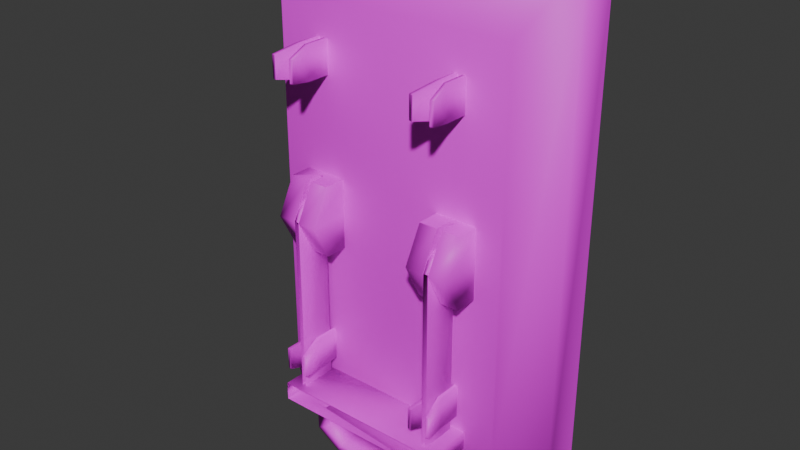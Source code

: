 # Source: Lever.blend  (saved by Blender 4.4.32; exported with 4.5.12 LTS)
import bpy
from mathutils import Matrix  # noqa: F401  (used for matrix-valued properties, if any)

bpy.ops.wm.read_factory_settings(use_empty=True)
scene = bpy.context.scene
scene.name = 'Scene'

# ---- collections
col_collection = bpy.data.collections.new('Collection'); scene.collection.children.link(col_collection)

# ---- images (referenced by path relative to the original .blend; pixels are not part of the script)
import os
ASSET_DIR = os.environ.get("B2B_ASSET_DIR", "")  # directory of the original .blend (textures are referenced by path, not embedded)
HERE = os.path.dirname(os.path.abspath(__file__))  # packed textures are extracted next to this script under _unpacked/

def load_image(name, relpath, width, height, colorspace="sRGB"):
    """Load a texture the original file referenced (path relative to the .blend, or extracted next to this script)."""
    p = next((c for c in (os.path.join(HERE, relpath), os.path.join(ASSET_DIR, relpath)) if relpath and os.path.exists(c)), "")
    if p:
        img = bpy.data.images.load(p, check_existing=True)
        img.name = name
    else:  # same state as the original file: an image datablock whose file is absent (Cycles renders it pink)
        img = bpy.data.images.new(name, width, height)
        img.source = "FILE"
        img.filepath = "//" + (relpath or name)
    img.colorspace_settings.name = colorspace
    return img
img_diffusecolor_texture = load_image('DiffuseColor_Texture', 'mechanical_lever.png', 1024, 1024, 'sRGB')
img_diffusecolor_texture_001 = load_image('DiffuseColor_Texture.001', 'mechanical_lever.png', 1024, 1024, 'Non-Color')

# ---- materials (node trees are filled in below, after node groups)
mat_mechanical_lever = bpy.data.materials.new('mechanical_lever')
mat_mechanical_lever.use_transparency_overlap = False
mat_mechanical_lever.show_transparent_back = False
mat_mechanical_lever.diffuse_color = (1.0, 1.0, 1.0, 1.0)
mat_mechanical_lever.roughness = 0.5528

# ---- material node trees
mat_mechanical_lever.use_nodes = True; mat_mechanical_lever.node_tree.nodes.clear()
_N = mat_mechanical_lever.node_tree.nodes; _L = mat_mechanical_lever.node_tree.links
n0 = _N.new('ShaderNodeBsdfPrincipled'); n0.name = 'Principled BSDF'; n0.location = (10, 300)
n0.inputs[2].default_value = 0.5528
n0.inputs[27].default_value = (0.0, 0.0, 0.0, 1.0)
n0.inputs[28].default_value = 1.0
n1 = _N.new('ShaderNodeOutputMaterial'); n1.name = 'Material Output'; n1.location = (300, 300)
n2 = _N.new('ShaderNodeNormalMap'); n2.name = 'Normal Map'; n2.location = (-300, -300)
n2.label = 'Normal/Map'
n3 = _N.new('ShaderNodeTexImage'); n3.name = 'Image Texture'; n3.location = (-300, 600)
n3.image = img_diffusecolor_texture
n4 = _N.new('ShaderNodeTexImage'); n4.name = 'Image Texture.001'; n4.location = (-300, 0)
n4.image = img_diffusecolor_texture_001
_L.new(n0.outputs[0], n1.inputs[0])
_L.new(n2.outputs[0], n0.inputs[5])
_L.new(n3.outputs[0], n0.inputs[0])
_L.new(n4.outputs[1], n0.inputs[4])
n1.is_active_output = True

# ---- world
world_world = bpy.data.worlds.new('World'); scene.world = world_world
world_world.use_nodes = True; world_world.node_tree.nodes.clear()
_N = world_world.node_tree.nodes; _L = world_world.node_tree.links
n0 = _N.new('ShaderNodeOutputWorld'); n0.name = 'World Output'; n0.location = (300, 300)
n1 = _N.new('ShaderNodeBackground'); n1.name = 'Background'; n1.location = (10, 300)
n1.inputs[0].default_value = (0.05088, 0.05088, 0.05088, 1.0)
_L.new(n1.outputs[0], n0.inputs[0])
n0.is_active_output = True
world_world.color = (0.05088, 0.05088, 0.05088)
world_world.sun_shadow_jitter_overblur = 0.0

# ---- meshes
me_mesh01 = bpy.data.meshes.new('Mesh01')
me_mesh01.from_pydata([(-0.07402, -0.01807, -0.1778), (-0.07402, 0.01678, 0.0003825), (-0.07402, -0.01807, 0.0003825), (-0.07402, 0.01678, -0.1778), (-0.07402, 0.01142, 0.01036), (-0.07402, -0.01292, 0.01036), (-0.07402, -0.00461, 0.0156), (-0.0697, 0.01678, 0.0003825), (-0.0697, 0.01142, 0.01036), (-0.07402, 0.003113, 0.0156), (-0.0697, 0.01678, -0.1778), (0.07402, -0.01807, 0.0003825), (0.07402, 0.01678, 0.0003825), (0.07402, -0.01807, -0.1778), (0.07402, 0.01678, -0.1778), (0.07402, 0.01142, 0.01036), (0.07402, -0.01292, 0.01036), (0.0697, 0.01678, 0.0003825), (0.0697, 0.01678, -0.1778), (0.0697, 0.01142, 0.01036), (0.07402, -0.00461, 0.0156), (0.07402, 0.003113, 0.0156), (0.08675, -0.02574, -0.1716), (-0.08675, -0.02574, -0.1716), (0.08675, 0.02445, -0.1716), (-0.08675, 0.02445, -0.1716), (0.08675, 0.02445, -0.1894), (-0.08675, 0.02445, -0.1894), (0.05965, 0.01221, -0.1894), (0.08675, -0.02574, -0.1894), (0.05965, -0.01371, -0.1894), (-0.08675, -0.02574, -0.1894), (-0.05966, -0.01371, -0.1894), (-0.04878, -0.01371, -0.1894), (0.04879, -0.01371, -0.1894), (0.04879, 0.01221, -0.1894), (-0.04878, 0.01221, -0.1894), (-0.05966, 0.01221, -0.1894), (0.04926, -0.01371, -0.2122), (0.05918, -0.01371, -0.2166), (0.03045, -0.01371, -0.2235), (0.03468, -0.01371, -0.2321), (-0.03043, -0.01371, -0.2235), (-0.03469, -0.01371, -0.2321), (0.03468, 0.01221, -0.2321), (0.05918, 0.01221, -0.2166), (-0.03469, 0.01221, -0.2321), (-0.05912, -0.01371, -0.2167), (-0.05912, 0.01221, -0.2167), (0.03045, 0.01221, -0.2235), (-0.04932, -0.01371, -0.212), (0.04926, 0.01221, -0.2122), (-0.03043, 0.01221, -0.2235), (-0.04932, 0.01221, -0.212), (-0.0697, -0.01807, 0.0003825), (-0.0697, -0.01292, 0.01036), (-0.0697, -0.00461, 0.0156), (-0.0697, 0.003113, 0.0156), (-0.0697, -0.01828, -0.1778), (0.0697, -0.01807, 0.0003825), (0.0697, -0.01828, -0.1778), (0.0697, -0.01292, 0.01036), (0.0697, 0.003113, 0.0156), (0.0697, -0.00461, 0.0156)], [], [(31, 23, 25, 27), (4, 5, 6), (15, 12, 17, 19), (54, 55, 5, 2), (9, 4, 6), (37, 48, 47, 32), (55, 54, 7, 8), (36, 33, 50, 53), (16, 61, 59, 11), (15, 20, 16), (15, 21, 20), (34, 35, 51, 38), (7, 10, 3, 1), (27, 37, 32, 31), (46, 52, 49, 44), (34, 30, 29, 31, 32, 33), (17, 18, 60, 59), (14, 12, 11, 13), (36, 37, 27, 26, 28, 35), (26, 27, 25, 24), (35, 28, 45, 51), (29, 30, 28, 26), (16, 11, 12, 15), (55, 56, 6, 5), (57, 8, 4, 9), (53, 50, 42, 52), (42, 43, 41, 40), (1, 3, 0, 2), (36, 35, 34, 33), (48, 53, 52, 46), (47, 43, 42, 50), (41, 39, 38, 40), (36, 53, 48, 37), (45, 44, 49, 51), (33, 32, 47, 50), (48, 46, 43, 47), (24, 25, 23, 22), (14, 18, 17, 12), (1, 4, 8, 7), (20, 63, 61, 16), (52, 42, 40, 49), (49, 40, 38, 51), (21, 62, 63, 20), (28, 30, 39, 45), (38, 39, 30, 34), (59, 61, 19, 17), (57, 55, 8), (56, 55, 57), (7, 54, 58, 10), (2, 5, 4, 1), (61, 62, 19), (61, 63, 62), (39, 41, 44, 45), (26, 24, 22, 29), (43, 46, 44, 41), (56, 57, 9, 6), (15, 19, 62, 21)])
me_mesh01.polygons.foreach_set('use_smooth', [True] * 57)
_uv = me_mesh01.uv_layers.new(name='UVSet0')
_uv.uv.foreach_set('vector', [0.2619, 0.8722, 0.2847, 0.8722, 0.2847, 0.9365, 0.2619, 0.9365, 0.7922, 0.4525, 0.8619, 0.4525, 0.8381, 0.4374, 0.7768, 0.4525, 0.7768, 0.481, 0.7645, 0.481, 0.7645, 0.4525, 0.8897, 0.481, 0.8897, 0.4525, 0.8773, 0.4525, 0.8773, 0.481, 0.816, 0.4374, 0.7922, 0.4525, 0.8381, 0.4374, 0.0208, 0.6701, 0.05812, 0.67, 0.05822, 0.7098, 0.02054, 0.71, 0.905, 0.4525, 0.8897, 0.481, 0.9901, 0.481, 0.9748, 0.4525, 0.2731, 0.5329, 0.2731, 0.5803, 0.2318, 0.5803, 0.2318, 0.5329, 0.8773, 0.4525, 0.8897, 0.4525, 0.8897, 0.481, 0.8773, 0.481, 0.7922, 0.4525, 0.8381, 0.4374, 0.8619, 0.4525, 0.7922, 0.4525, 0.816, 0.4374, 0.8381, 0.4374, 0.02234, 0.5803, 0.02234, 0.5329, 0.06393, 0.5329, 0.06393, 0.5803, 0.7645, 0.481, 0.7645, 0.9916, 0.7768, 0.9916, 0.7768, 0.481, 0.2619, 0.9365, 0.2273, 0.9209, 0.2273, 0.8878, 0.2619, 0.8722, 0.09437, 0.6699, 0.1009, 0.6566, 0.1944, 0.6566, 0.2009, 0.6699, 0.0887, 0.8878, 0.07484, 0.8878, 0.04021, 0.8722, 0.2619, 0.8722, 0.2273, 0.8878, 0.2134, 0.8878, 0.9901, 0.481, 0.9901, 0.9916, 0.8897, 0.9916, 0.8897, 0.481, 0.7768, 0.9916, 0.7768, 0.481, 0.8773, 0.481, 0.8773, 0.9916, 0.2134, 0.9209, 0.2273, 0.9209, 0.2619, 0.9365, 0.04021, 0.9365, 0.07484, 0.9209, 0.0887, 0.9209, 0.04021, 0.9365, 0.2619, 0.9365, 0.2619, 0.9594, 0.04021, 0.9594, 0.2226, 0.6043, 0.2393, 0.6043, 0.2386, 0.646, 0.2234, 0.6392, 0.04021, 0.8722, 0.07484, 0.8878, 0.07484, 0.9209, 0.04021, 0.9365, 0.8619, 0.4525, 0.8773, 0.481, 0.7768, 0.481, 0.7922, 0.4525, 0.8897, 0.4525, 0.8897, 0.4286, 0.8773, 0.4286, 0.8773, 0.4525, 0.8897, 0.4065, 0.8897, 0.3827, 0.8773, 0.3827, 0.8773, 0.4065, 0.2318, 0.5329, 0.2318, 0.5803, 0.2045, 0.5803, 0.2045, 0.5329, 0.1009, 0.723, 0.09437, 0.7097, 0.2009, 0.7097, 0.1944, 0.723, 0.7768, 0.481, 0.7768, 0.9916, 0.8773, 0.9916, 0.8773, 0.481, 0.2134, 0.9209, 0.0887, 0.9209, 0.0887, 0.8878, 0.2134, 0.8878, 0.05684, 0.6462, 0.0719, 0.639, 0.1009, 0.6566, 0.09437, 0.6699, 0.05684, 0.7333, 0.09437, 0.7097, 0.1009, 0.723, 0.0719, 0.7406, 0.2009, 0.7097, 0.2386, 0.7336, 0.2234, 0.7403, 0.1944, 0.723, 0.07273, 0.6043, 0.0719, 0.639, 0.05684, 0.6462, 0.05601, 0.6043, 0.2386, 0.646, 0.2009, 0.6699, 0.1944, 0.6566, 0.2234, 0.6392, 0.07273, 0.7752, 0.05601, 0.7752, 0.05684, 0.7333, 0.0719, 0.7406, 0.05812, 0.67, 0.09437, 0.6699, 0.09437, 0.7097, 0.05822, 0.7098, 0.04021, 0.7849, 0.2619, 0.7849, 0.2619, 0.8493, 0.04021, 0.8493, 0.7768, 0.9916, 0.7645, 0.9916, 0.7645, 0.481, 0.7768, 0.481, 0.7768, 0.481, 0.7768, 0.4525, 0.7645, 0.4525, 0.7645, 0.481, 0.8773, 0.4286, 0.8897, 0.4286, 0.8897, 0.4525, 0.8773, 0.4525, 0.2045, 0.5329, 0.2045, 0.5803, 0.09303, 0.5803, 0.09303, 0.5329, 0.09303, 0.5329, 0.09303, 0.5803, 0.06393, 0.5803, 0.06393, 0.5329, 0.8773, 0.4065, 0.8897, 0.4065, 0.8897, 0.4286, 0.8773, 0.4286, 0.2811, 0.6699, 0.2811, 0.7097, 0.2394, 0.7097, 0.2394, 0.6699, 0.2234, 0.7403, 0.2386, 0.7336, 0.2393, 0.7752, 0.2226, 0.7752, 0.8897, 0.481, 0.905, 0.4525, 0.9748, 0.4525, 0.9901, 0.481, 0.951, 0.4374, 0.905, 0.4525, 0.9748, 0.4525, 0.9288, 0.4374, 0.905, 0.4525, 0.951, 0.4374, 0.9901, 0.481, 0.8897, 0.481, 0.8897, 0.9916, 0.9901, 0.9916, 0.8773, 0.481, 0.8619, 0.4525, 0.7922, 0.4525, 0.7768, 0.481, 0.905, 0.4525, 0.951, 0.4374, 0.9748, 0.4525, 0.905, 0.4525, 0.9288, 0.4374, 0.951, 0.4374, 0.2394, 0.7097, 0.2009, 0.7097, 0.2009, 0.6699, 0.2394, 0.6699, 0.04021, 0.9365, 0.01737, 0.9365, 0.01737, 0.8722, 0.04021, 0.8722, 0.09437, 0.7097, 0.09437, 0.6699, 0.2009, 0.6699, 0.2009, 0.7097, 0.8897, 0.4286, 0.8897, 0.4065, 0.8773, 0.4065, 0.8773, 0.4286, 0.8773, 0.3827, 0.8897, 0.3827, 0.8897, 0.4065, 0.8773, 0.4065])
me_mesh01.materials.append(mat_mechanical_lever)
me_mesh01.update()
me_mesh01.normals_split_custom_set([tuple(v) for v in zip(*[iter([-0.3715, -0.0001888, -0.9284, -0.4476, 0.0, 0.8942, -0.6666, 0.6666, 0.3338, -0.1619, 0.1619, -0.9734, -0.8081, 0.3941, 0.4377, -0.5671, -0.6546, 0.4999, -0.5687, -0.3031, 0.7647, 0.8081, 0.3941, 0.4377, 0.7166, 0.6597, 0.2262, -0.7166, 0.6882, 0.1132, -0.7175, 0.549, 0.4288, 0.8321, -0.4928, 0.2546, 0.7181, -0.4683, 0.5147, -0.5671, -0.6546, 0.4999, -0.9485, -0.2814, 0.1452, -0.3269, 0.1743, 0.9289, -0.8081, 0.3941, 0.4377, -0.5687, -0.3031, 0.7647, -0.3318, 0.6635, -0.6706, -0.6294, 0.7451, -0.2205, -0.5136, -0.7451, -0.4254, -0.5296, -0.2651, -0.8058, 0.7181, -0.4683, 0.5147, 0.8321, -0.4928, 0.2546, 0.7166, 0.6882, 0.1132, 0.7175, 0.5489, 0.4288, 0.5287, 0.2628, -0.8071, 0.2174, -0.4342, -0.8742, 0.6294, -0.7504, 0.2019, 0.5094, 0.7504, 0.4212, 0.5671, -0.6546, 0.4999, -0.7181, -0.4683, 0.5148, -0.8321, -0.4928, 0.2546, 0.9485, -0.2813, 0.1454, 0.8081, 0.3941, 0.4377, 0.5687, -0.3031, 0.7647, 0.5671, -0.6546, 0.4999, 0.8081, 0.3941, 0.4377, 0.3269, 0.1743, 0.9288, 0.5687, -0.3031, 0.7647, -0.5295, -0.265, -0.8059, -0.2175, 0.4345, -0.874, -0.6285, 0.7505, 0.2042, -0.5075, -0.7505, 0.4233, 0.7166, 0.6882, 0.1132, 0.7071, 0.7071, 0.0, -0.4476, 0.8942, 0.0002603, -0.7166, 0.6597, 0.2262, -0.1619, 0.1619, -0.9734, -0.3318, 0.6635, -0.6706, -0.5296, -0.2651, -0.8058, -0.3715, -0.0001888, -0.9284, -0.2556, 0.7194, -0.6458, 0.1243, 0.7188, 0.684, -0.2466, 0.7186, 0.6502, 0.1286, 0.7196, -0.6824, -0.5295, -0.265, -0.8059, 0.2663, -0.5322, -0.8036, 0.3163, 0.0, -0.9487, -0.3715, -0.0001888, -0.9284, -0.5296, -0.2651, -0.8058, 0.2174, -0.4342, -0.8742, -0.7166, 0.6882, 0.1132, -0.7071, 0.7071, 0.0, -1.0, 0.0, 0.0, -0.8321, -0.4928, 0.2546, 0.4476, 0.8942, 0.0, 0.7166, 0.6597, 0.2262, 0.9485, -0.2813, 0.1454, 1.0, 0.0, 0.0, 0.5287, 0.2628, -0.8071, -0.3318, 0.6635, -0.6706, -0.1619, 0.1619, -0.9734, 0.5774, 0.5774, -0.5773, 0.4333, 0.217, -0.8748, -0.2175, 0.4345, -0.874, 0.5774, 0.5774, -0.5773, -0.1619, 0.1619, -0.9734, -0.6666, 0.6666, 0.3338, 0.4086, 0.4085, 0.8162, -0.2175, 0.4345, -0.874, 0.4333, 0.217, -0.8748, 0.515, 0.7451, -0.4238, -0.6285, 0.7505, 0.2042, 0.3163, 0.0, -0.9487, 0.2663, -0.5322, -0.8036, 0.4333, 0.217, -0.8748, 0.5774, 0.5774, -0.5773, 0.5671, -0.6546, 0.4999, 0.9485, -0.2813, 0.1454, 0.7166, 0.6597, 0.2262, 0.8081, 0.3941, 0.4377, 0.7181, -0.4683, 0.5147, 0.3269, -0.1743, 0.9288, -0.5687, -0.3031, 0.7647, -0.5671, -0.6546, 0.4999, 0.5687, 0.3031, 0.7647, 0.7175, 0.5489, 0.4288, -0.8081, 0.3941, 0.4377, -0.3269, 0.1743, 0.9289, 0.5094, 0.7504, 0.4212, 0.6294, -0.7504, 0.2019, 0.2486, -0.7188, 0.6492, 0.1243, 0.7188, 0.684, 0.2486, -0.7188, 0.6492, -0.1278, -0.7195, -0.6826, 0.257, -0.7196, -0.645, -0.1234, -0.7186, 0.6844, -0.7166, 0.6597, 0.2262, -0.4476, 0.8942, 0.0002603, -1.0, 0.0, 0.0, -0.9485, -0.2814, 0.1452, 0.5287, 0.2628, -0.8071, -0.2175, 0.4345, -0.874, -0.5295, -0.265, -0.8059, 0.2174, -0.4342, -0.8742, -0.6294, 0.7451, -0.2205, 0.5094, 0.7504, 0.4212, 0.1243, 0.7188, 0.684, -0.2556, 0.7194, -0.6458, -0.5136, -0.7451, -0.4254, -0.1278, -0.7195, -0.6826, 0.2486, -0.7188, 0.6492, 0.6294, -0.7504, 0.2019, 0.257, -0.7196, -0.645, 0.6301, -0.7451, -0.2188, -0.5075, -0.7505, 0.4233, -0.1234, -0.7186, 0.6844, 0.5287, 0.2628, -0.8071, 0.5094, 0.7504, 0.4212, -0.6294, 0.7451, -0.2205, -0.3318, 0.6635, -0.6706, 0.515, 0.7451, -0.4238, 0.1286, 0.7196, -0.6824, -0.2466, 0.7186, 0.6502, -0.6285, 0.7505, 0.2042, 0.2174, -0.4342, -0.8742, -0.5296, -0.2651, -0.8058, -0.5136, -0.7451, -0.4254, 0.6294, -0.7504, 0.2019, -0.6294, 0.7451, -0.2205, -0.2556, 0.7194, -0.6458, -0.1278, -0.7195, -0.6826, -0.5136, -0.7451, -0.4254, 0.4086, 0.4085, 0.8162, -0.6666, 0.6666, 0.3338, -0.4476, 0.0, 0.8942, 0.8942, 0.0, 0.4477, 0.4476, 0.8942, 0.0, -0.7071, 0.7071, 0.0, -0.7166, 0.6882, 0.1132, 0.7166, 0.6597, 0.2262, -0.7166, 0.6597, 0.2262, -0.8081, 0.3941, 0.4377, 0.7175, 0.5489, 0.4288, 0.7166, 0.6882, 0.1132, 0.5687, -0.3031, 0.7647, -0.3269, -0.1743, 0.9288, -0.7181, -0.4683, 0.5148, 0.5671, -0.6546, 0.4999, 0.1243, 0.7188, 0.684, 0.2486, -0.7188, 0.6492, -0.1234, -0.7186, 0.6844, -0.2466, 0.7186, 0.6502, -0.2466, 0.7186, 0.6502, -0.1234, -0.7186, 0.6844, -0.5075, -0.7505, 0.4233, -0.6285, 0.7505, 0.2042, 0.3269, 0.1743, 0.9288, -0.5687, 0.3031, 0.7647, -0.3269, -0.1743, 0.9288, 0.5687, -0.3031, 0.7647, 0.4333, 0.217, -0.8748, 0.2663, -0.5322, -0.8036, 0.6301, -0.7451, -0.2188, 0.515, 0.7451, -0.4238, -0.5075, -0.7505, 0.4233, 0.6301, -0.7451, -0.2188, 0.2663, -0.5322, -0.8036, -0.5295, -0.265, -0.8059, -0.8321, -0.4928, 0.2546, -0.7181, -0.4683, 0.5148, -0.7175, 0.549, 0.4288, -0.7166, 0.6882, 0.1132, 0.5687, 0.3031, 0.7647, 0.7181, -0.4683, 0.5147, 0.7175, 0.5489, 0.4288, 0.3269, -0.1743, 0.9288, 0.7181, -0.4683, 0.5147, 0.5687, 0.3031, 0.7647, 0.7166, 0.6882, 0.1132, 0.8321, -0.4928, 0.2546, 1.0, 0.0, 0.0, 0.7071, 0.7071, 0.0, -0.9485, -0.2814, 0.1452, -0.5671, -0.6546, 0.4999, -0.8081, 0.3941, 0.4377, -0.7166, 0.6597, 0.2262, -0.7181, -0.4683, 0.5148, -0.5687, 0.3031, 0.7647, -0.7175, 0.549, 0.4288, -0.7181, -0.4683, 0.5148, -0.3269, -0.1743, 0.9288, -0.5687, 0.3031, 0.7647, 0.6301, -0.7451, -0.2188, 0.257, -0.7196, -0.645, 0.1286, 0.7196, -0.6824, 0.515, 0.7451, -0.4238, 0.5774, 0.5774, -0.5773, 0.4086, 0.4085, 0.8162, 0.8942, 0.0, 0.4477, 0.3163, 0.0, -0.9487, -0.1278, -0.7195, -0.6826, -0.2556, 0.7194, -0.6458, 0.1286, 0.7196, -0.6824, 0.257, -0.7196, -0.645, 0.3269, -0.1743, 0.9288, 0.5687, 0.3031, 0.7647, -0.3269, 0.1743, 0.9289, -0.5687, -0.3031, 0.7647, 0.8081, 0.3941, 0.4377, -0.7175, 0.549, 0.4288, -0.5687, 0.3031, 0.7647, 0.3269, 0.1743, 0.9288])] * 3)])
me_default = bpy.data.meshes.new('default')
me_default.from_pydata([(0.1517, 0.09869, -0.2476), (-0.1517, 0.09869, -0.2476), (0.1517, 0.05969, -0.2476), (-0.1517, 0.05969, -0.2476), (0.1173, 0.0207, -0.1914), (-0.1173, 0.0207, -0.1914), (0.1173, 0.0207, 0.1914), (-0.1173, 0.0207, 0.1914), (0.1517, 0.05969, 0.2476), (-0.1517, 0.05969, 0.2476), (0.1517, 0.09869, 0.2476), (-0.1517, 0.09869, 0.2476), (-0.0746, -0.000893, -0.0338), (-0.07458, 0.01477, -0.0338), (-0.09202, -0.0008321, -0.0338), (-0.07456, 0.03043, -0.0338), (-0.09202, 0.03043, -0.0338), (-0.09202, -0.01823, 1.376e-09), (-0.07475, -0.01854, 1.4e-09), (-0.09202, -0.0008321, 0.0338), (-0.07449, -0.000893, 0.0338), (-0.09202, 0.03043, -2.297e-09), (-0.09202, 0.03043, 0.0338), (-0.0745, 0.03043, 0.0338), (-0.0745, 0.01477, 0.0338), (-0.06905, 0.01477, -0.0338), (-0.06904, 0.03043, -0.0338), (-0.05154, 0.03043, -0.0338), (-0.05154, -0.0008321, -0.0338), (-0.06906, -0.000893, -0.0338), (-0.05154, 0.03043, -2.297e-09), (-0.05154, -0.01823, 1.376e-09), (-0.06905, -0.01854, 1.4e-09), (-0.06914, -0.000893, 0.0338), (-0.05154, -0.0008321, 0.0338), (-0.05154, 0.03043, 0.0338), (-0.06929, 0.03043, 0.0338), (-0.06921, 0.01477, 0.0338), (0.09202, -0.0008321, -0.0338), (0.07458, 0.01477, -0.0338), (0.0746, -0.000893, -0.0338), (0.07456, 0.03043, -0.0338), (0.09202, 0.03043, -0.0338), (0.09202, -0.01864, 1.407e-09), (0.07475, -0.01854, 1.4e-09), (0.09202, -0.0008321, 0.0338), (0.07449, -0.000893, 0.0338), (0.09202, 0.03043, -2.297e-09), (0.09202, 0.03043, 0.0338), (0.0745, 0.03043, 0.0338), (0.0745, 0.01477, 0.0338), (0.06905, 0.01477, -0.0338), (0.06904, 0.03043, -0.0338), (0.05154, 0.03043, -0.0338), (0.05154, -0.0008321, -0.0338), (0.06906, -0.000893, -0.0338), (0.05154, 0.03043, -2.297e-09), (0.05154, -0.01864, 1.407e-09), (0.06905, -0.01854, 1.4e-09), (0.06914, -0.000893, 0.0338), (0.05154, -0.0008321, 0.0338), (0.05154, 0.03043, 0.0338), (0.06929, 0.03043, 0.0338), (0.06921, 0.01477, 0.0338), (-0.06586, 0.02177, 0.1262), (-0.06974, 0.02177, 0.1262), (-0.06586, -0.001969, 0.1262), (-0.06974, -0.001969, 0.1262), (-0.06009, -0.02532, 0.1316), (-0.0638, -0.0261, 0.1316), (-0.06586, -0.001969, 0.158), (-0.06586, 0.02177, 0.158), (-0.06974, -0.001969, 0.158), (-0.0638, -0.0261, 0.1527), (-0.06009, -0.02532, 0.1527), (-0.06974, 0.02177, 0.158), (-0.07416, -0.001969, 0.1262), (-0.07416, 0.02177, 0.1262), (-0.07804, -0.001969, 0.1262), (-0.07804, 0.02177, 0.1262), (-0.08381, -0.02532, 0.1316), (-0.0801, -0.0261, 0.1316), (-0.07804, -0.001969, 0.158), (-0.07804, 0.02177, 0.158), (-0.07416, -0.001969, 0.158), (-0.0801, -0.0261, 0.1527), (-0.08381, -0.02532, 0.1527), (-0.07416, 0.02177, 0.158), (0.06974, -0.001969, 0.1262), (0.06974, 0.02177, 0.1262), (0.06586, -0.001969, 0.1262), (0.06586, 0.02177, 0.1262), (0.06009, -0.02532, 0.1316), (0.0638, -0.0261, 0.1316), (0.06586, -0.001969, 0.158), (0.06586, 0.02177, 0.158), (0.06974, -0.001969, 0.158), (0.0638, -0.0261, 0.1527), (0.06009, -0.02532, 0.1527), (0.06974, 0.02177, 0.158), (0.07804, 0.02177, 0.1262), (0.07416, 0.02177, 0.1262), (0.07804, -0.001969, 0.1262), (0.07416, -0.001969, 0.1262), (0.08381, -0.02532, 0.1316), (0.0801, -0.0261, 0.1316), (0.07804, -0.001969, 0.158), (0.07804, 0.02177, 0.158), (0.07416, -0.001969, 0.158), (0.0801, -0.0261, 0.1527), (0.08381, -0.02532, 0.1527), (0.07416, 0.02177, 0.158), (-0.06974, -0.001969, -0.1262), (-0.06974, 0.02177, -0.1262), (-0.06586, -0.001969, -0.1262), (-0.06586, 0.02177, -0.1262), (-0.06009, -0.02532, -0.1316), (-0.0638, -0.0261, -0.1316), (-0.06586, -0.001969, -0.158), (-0.06586, 0.02177, -0.158), (-0.06974, -0.001969, -0.158), (-0.0638, -0.0261, -0.1527), (-0.06009, -0.02532, -0.1527), (-0.06974, 0.02177, -0.158), (-0.07804, 0.02177, -0.1262), (-0.07416, 0.02177, -0.1262), (-0.07804, -0.001969, -0.1262), (-0.07416, -0.001969, -0.1262), (-0.08381, -0.02532, -0.1316), (-0.0801, -0.0261, -0.1316), (-0.07804, -0.001969, -0.158), (-0.07804, 0.02177, -0.158), (-0.07416, -0.001969, -0.158), (-0.0801, -0.0261, -0.1527), (-0.08381, -0.02532, -0.1527), (-0.07416, 0.02177, -0.158), (0.06586, 0.02177, -0.1262), (0.06974, 0.02177, -0.1262), (0.06586, -0.001969, -0.1262), (0.06974, -0.001969, -0.1262), (0.06009, -0.02532, -0.1316), (0.0638, -0.0261, -0.1316), (0.06586, -0.001969, -0.158), (0.06586, 0.02177, -0.158), (0.06974, -0.001969, -0.158), (0.0638, -0.0261, -0.1527), (0.06009, -0.02532, -0.1527), (0.06974, 0.02177, -0.158), (0.07416, -0.001969, -0.1262), (0.07416, 0.02177, -0.1262), (0.07804, -0.001969, -0.1262), (0.07804, 0.02177, -0.1262), (0.08381, -0.02532, -0.1316), (0.0801, -0.0261, -0.1316), (0.07804, -0.001969, -0.158), (0.07804, 0.02177, -0.158), (0.07416, -0.001969, -0.158), (0.0801, -0.0261, -0.1527), (0.08381, -0.02532, -0.1527), (0.07416, 0.02177, -0.158), (-0.09202, -0.0005776, 0.0338)], [], [(102, 103, 101, 100), (74, 73, 69, 68), (4, 5, 3, 2), (8, 6, 4, 2), (97, 98, 92, 93), (137, 139, 144, 147), (6, 7, 5, 4), (15, 13, 14, 16), (34, 37, 33), (54, 57, 56, 53), (20, 19, 17, 18), (32, 29, 28, 31), (17, 21, 16, 14), (24, 160, 19, 20), (52, 41, 39, 51), (29, 25, 28), (31, 30, 35, 34), (117, 116, 114, 112), (18, 17, 14, 12), (19, 160, 22, 21, 17), (62, 63, 50, 49), (35, 36, 37, 34), (12, 20, 18), (50, 39, 40, 46), (37, 36, 23, 24), (55, 58, 57, 54), (33, 29, 32), (54, 53, 52, 51), (42, 38, 39, 41), (50, 45, 48, 49), (8, 9, 7, 6), (45, 46, 44, 43), (34, 33, 32, 31), (57, 60, 61, 56), (14, 13, 12), (46, 45, 50), (39, 38, 40), (63, 51, 39, 50), (60, 63, 62, 61), (51, 55, 54), (160, 24, 23, 22), (48, 45, 43, 47), (59, 60, 57, 58), (43, 44, 40, 38), (47, 43, 38, 42), (63, 59, 55, 51), (59, 63, 60), (28, 25, 26, 27), (46, 40, 44), (15, 26, 25, 13), (25, 37, 24, 13), (33, 37, 25, 29), (55, 59, 58), (107, 106, 102, 100), (140, 141, 139, 138), (112, 113, 123, 120), (126, 127, 125, 124), (146, 142, 144, 145), (110, 104, 102, 106), (118, 119, 115, 114), (143, 147, 144, 142), (117, 112, 120, 121), (71, 75, 72, 70), (128, 129, 127, 126), (123, 119, 118, 120), (88, 89, 99, 96), (141, 145, 144, 139), (98, 94, 90, 92), (87, 83, 82, 84), (85, 86, 80, 81), (105, 109, 108, 103), (10, 8, 2, 0), (68, 69, 67, 66), (10, 11, 9, 8), (13, 24, 20, 12), (110, 106, 108, 109), (146, 140, 138, 142), (99, 95, 94, 96), (94, 95, 91, 90), (153, 148, 156, 157), (154, 155, 151, 150), (74, 70, 72, 73), (82, 83, 79, 78), (66, 67, 65, 64), (134, 130, 132, 133), (86, 82, 78, 80), (1, 3, 9, 11), (114, 115, 113, 112), (129, 133, 132, 127), (65, 67, 72, 75), (93, 92, 90, 88), (101, 103, 108, 111), (110, 109, 105, 104), (94, 98, 97, 96), (158, 154, 150, 152), (107, 111, 108, 106), (143, 142, 138, 136), (93, 88, 96, 97), (71, 70, 66, 64), (104, 105, 103, 102), (78, 79, 77, 76), (138, 139, 137, 136), (154, 158, 157, 156), (122, 118, 114, 116), (131, 135, 132, 130), (157, 158, 152, 153), (74, 68, 66, 70), (125, 127, 132, 135), (153, 152, 150, 148), (134, 133, 129, 128), (131, 130, 126, 124), (118, 122, 121, 120), (134, 128, 126, 130), (121, 122, 116, 117), (2, 3, 1, 0), (69, 73, 72, 67), (90, 91, 89, 88), (81, 80, 78, 76), (76, 77, 87, 84), (150, 151, 149, 148), (82, 86, 85, 84), (31, 28, 27, 30), (159, 155, 154, 156), (146, 145, 141, 140), (81, 76, 84, 85), (148, 149, 159, 156), (5, 7, 9, 3)])
me_default.polygons.foreach_set('use_smooth', [True] * 127)
_k = set([(0, 2), (1, 3), (8, 10), (9, 11), (12, 13), (12, 14), (12, 18), (13, 25), (18, 20), (19, 20), (20, 24), (24, 37), (25, 29), (28, 29), (29, 32), (32, 33), (33, 34), (33, 37), (34, 35), (38, 40), (39, 40), (39, 51), (40, 44), (44, 46), (45, 46), (46, 50), (50, 63), (51, 55), (54, 55), (55, 58), (58, 59), (59, 60), (59, 63), (60, 61), (65, 67), (67, 69), (68, 69), (69, 73), (73, 74), (76, 77), (76, 81), (80, 81), (81, 85), (85, 86), (88, 89), (88, 93), (92, 93), (93, 97), (97, 98), (101, 103), (103, 105), (104, 105), (105, 109), (109, 110), (112, 113), (112, 117), (116, 117), (117, 121), (121, 122), (125, 127), (127, 129), (128, 129), (129, 133), (133, 134), (137, 139), (139, 141), (140, 141), (141, 145), (145, 146), (148, 149), (148, 153), (152, 153), (153, 157), (157, 158)])
me_default.attributes.new('sharp_edge', 'BOOLEAN', 'EDGE').data.foreach_set('value', [ (min(e.vertices), max(e.vertices)) in _k for e in me_default.edges])
_uv = me_default.uv_layers.new(name='UVSet0')
_uv.uv.foreach_set('vector', [0.04307, 0.4012, 0.02954, 0.4012, 0.02991, 0.3191, 0.04325, 0.3191, 0.1534, 0.4824, 0.1533, 0.4953, 0.0428, 0.4946, 0.04289, 0.4818, 0.6684, 0.4148, 0.3875, 0.4148, 0.3477, 0.3581, 0.6988, 0.3581, 0.6988, 0.9279, 0.6684, 0.8613, 0.6684, 0.4148, 0.6988, 0.3581, 0.1533, 0.4953, 0.1534, 0.4824, 0.04289, 0.4818, 0.0428, 0.4946, 0.2764, 0.318, 0.2766, 0.4001, 0.1666, 0.4005, 0.1664, 0.3185, 0.6684, 0.8613, 0.3875, 0.8613, 0.3875, 0.4148, 0.6684, 0.4148, 0.4302, 0.01015, 0.4303, 0.07872, 0.5079, 0.1492, 0.5067, 0.01015, 0.9829, 0.1519, 0.9019, 0.08068, 0.9016, 0.1493, 0.329, 0.1494, 0.1818, 0.215, 0.1815, 0.01015, 0.3294, 0.01015, 0.8298, 0.2194, 0.8014, 0.1487, 0.6547, 0.2158, 0.6547, 0.3039, 0.1792, 0.3039, 0.3537, 0.2206, 0.329, 0.1494, 0.1818, 0.215, 0.6547, 0.2158, 0.6547, 0.01015, 0.5067, 0.01015, 0.5079, 0.1492, 0.8787, 0.08049, 0.8015, 0.1476, 0.8014, 0.1487, 0.8782, 0.149, 0.4061, 0.01015, 0.4302, 0.01015, 0.4303, 0.07872, 0.4061, 0.07872, 0.4061, 0.1473, 0.4061, 0.07872, 0.329, 0.1494, 0.1818, 0.215, 0.1815, 0.01015, 0.0335, 0.01015, 0.03324, 0.1492, 0.02988, 0.4816, 0.04289, 0.4818, 0.04307, 0.4012, 0.02954, 0.4012, 0.6547, 0.3039, 0.6547, 0.2158, 0.5079, 0.1492, 0.4797, 0.219, 0.8014, 0.1487, 0.8015, 0.1476, 0.8026, 0.01071, 0.6547, 0.01015, 0.6547, 0.2158, 0.9021, 0.01211, 0.9019, 0.08068, 0.8787, 0.08049, 0.8793, 0.01192, 0.9798, 0.01278, 0.9021, 0.01211, 0.9019, 0.08068, 0.9829, 0.1519, 0.8706, 0.3273, 0.8712, 0.1739, 0.8309, 0.2504, 0.9067, 0.174, 0.9062, 0.3274, 0.8706, 0.3273, 0.8712, 0.1739, 0.9019, 0.08068, 0.9021, 0.01211, 0.8793, 0.01192, 0.8787, 0.08049, 0.3537, 0.2206, 0.1792, 0.3039, 0.1818, 0.215, 0.329, 0.1494, 0.9543, 0.174, 0.9543, 0.3274, 0.9943, 0.2507, 0.329, 0.1494, 0.3294, 0.01015, 0.4061, 0.01015, 0.4061, 0.07872, 0.5067, 0.01015, 0.5079, 0.1492, 0.4303, 0.07872, 0.4302, 0.01015, 0.8787, 0.08049, 0.8014, 0.1487, 0.8026, 0.01071, 0.8793, 0.01192, 0.6988, 0.9279, 0.3477, 0.9279, 0.3875, 0.8613, 0.6684, 0.8613, 0.8014, 0.1487, 0.8298, 0.2194, 0.6547, 0.3039, 0.6547, 0.2158, 0.03324, 0.1492, 0.006187, 0.2197, 0.1792, 0.3039, 0.1818, 0.215, 0.1818, 0.215, 0.03324, 0.1492, 0.0335, 0.01015, 0.1815, 0.01015, 0.5079, 0.1492, 0.4303, 0.07872, 0.4304, 0.1473, 0.8782, 0.149, 0.8014, 0.1487, 0.8787, 0.08049, 0.4303, 0.07872, 0.5079, 0.1492, 0.4304, 0.1473, 0.9187, 0.174, 0.9187, 0.3274, 0.9062, 0.3274, 0.9067, 0.174, 0.9829, 0.1519, 0.9019, 0.08068, 0.9021, 0.01211, 0.9798, 0.01278, 0.4061, 0.07872, 0.4061, 0.1473, 0.329, 0.1494, 0.8015, 0.1476, 0.8787, 0.08049, 0.8793, 0.01192, 0.8026, 0.01071, 0.8026, 0.01071, 0.8014, 0.1487, 0.6547, 0.2158, 0.6547, 0.01015, 0.006187, 0.2197, 0.03324, 0.1492, 0.1818, 0.215, 0.1792, 0.3039, 0.6547, 0.2158, 0.6547, 0.3039, 0.4797, 0.219, 0.5079, 0.1492, 0.6547, 0.01015, 0.6547, 0.2158, 0.5079, 0.1492, 0.5067, 0.01015, 0.9187, 0.174, 0.9543, 0.174, 0.9543, 0.3274, 0.9187, 0.3274, 0.9016, 0.1493, 0.9019, 0.08068, 0.9829, 0.1519, 0.329, 0.1494, 0.4061, 0.07872, 0.4061, 0.01015, 0.3294, 0.01015, 0.8712, 0.1739, 0.8706, 0.3273, 0.8309, 0.2504, 0.4302, 0.01015, 0.4061, 0.01015, 0.4061, 0.07872, 0.4303, 0.07872, 0.9187, 0.3274, 0.9187, 0.174, 0.9067, 0.174, 0.9062, 0.3274, 0.9543, 0.174, 0.9187, 0.174, 0.9187, 0.3274, 0.9543, 0.3274, 0.9543, 0.3274, 0.9543, 0.174, 0.9943, 0.2507, 0.153, 0.3189, 0.1532, 0.401, 0.04307, 0.4012, 0.04325, 0.3191, 0.04289, 0.4818, 0.02988, 0.4816, 0.02954, 0.4012, 0.04307, 0.4012, 0.2766, 0.4001, 0.2764, 0.318, 0.1664, 0.3185, 0.1666, 0.4005, 0.04307, 0.4012, 0.02954, 0.4012, 0.02991, 0.3191, 0.04325, 0.3191, 0.1534, 0.4824, 0.1532, 0.401, 0.1666, 0.4005, 0.1665, 0.4832, 0.1534, 0.4824, 0.04289, 0.4818, 0.04307, 0.4012, 0.1532, 0.401, 0.1532, 0.401, 0.153, 0.3189, 0.04325, 0.3191, 0.04307, 0.4012, 0.153, 0.3189, 0.1664, 0.3185, 0.1666, 0.4005, 0.1532, 0.401, 0.2771, 0.4835, 0.2766, 0.4001, 0.1666, 0.4005, 0.1665, 0.4832, 0.153, 0.3189, 0.1664, 0.3185, 0.1666, 0.4005, 0.1532, 0.401, 0.04289, 0.4818, 0.02988, 0.4816, 0.02954, 0.4012, 0.04307, 0.4012, 0.1664, 0.3185, 0.153, 0.3189, 0.1532, 0.401, 0.1666, 0.4005, 0.2766, 0.4001, 0.2764, 0.318, 0.1664, 0.3185, 0.1666, 0.4005, 0.2771, 0.4835, 0.1665, 0.4832, 0.1666, 0.4005, 0.2766, 0.4001, 0.1534, 0.4824, 0.1532, 0.401, 0.04307, 0.4012, 0.04289, 0.4818, 0.1664, 0.3185, 0.153, 0.3189, 0.1532, 0.401, 0.1666, 0.4005, 0.1533, 0.4953, 0.1534, 0.4824, 0.04289, 0.4818, 0.0428, 0.4946, 0.2771, 0.4835, 0.1665, 0.4832, 0.1666, 0.4005, 0.2766, 0.4001, 0.7439, 0.9296, 0.6988, 0.9279, 0.6988, 0.3581, 0.7439, 0.3564, 0.04289, 0.4818, 0.02988, 0.4816, 0.02954, 0.4012, 0.04307, 0.4012, 0.6988, 0.9731, 0.3477, 0.9731, 0.3477, 0.9279, 0.6988, 0.9279, 0.9062, 0.3274, 0.9067, 0.174, 0.8712, 0.1739, 0.8706, 0.3273, 0.1534, 0.4824, 0.1532, 0.401, 0.1666, 0.4005, 0.1665, 0.4832, 0.1534, 0.4824, 0.04289, 0.4818, 0.04307, 0.4012, 0.1532, 0.401, 0.1664, 0.3185, 0.153, 0.3189, 0.1532, 0.401, 0.1666, 0.4005, 0.1532, 0.401, 0.153, 0.3189, 0.04325, 0.3191, 0.04307, 0.4012, 0.2771, 0.4835, 0.2766, 0.4001, 0.1666, 0.4005, 0.1665, 0.4832, 0.1532, 0.401, 0.153, 0.3189, 0.04325, 0.3191, 0.04307, 0.4012, 0.1534, 0.4824, 0.1532, 0.401, 0.1666, 0.4005, 0.1665, 0.4832, 0.1532, 0.401, 0.153, 0.3189, 0.04325, 0.3191, 0.04307, 0.4012, 0.04307, 0.4012, 0.02954, 0.4012, 0.02991, 0.3191, 0.04325, 0.3191, 0.1534, 0.4824, 0.1532, 0.401, 0.1666, 0.4005, 0.1665, 0.4832, 0.1534, 0.4824, 0.1532, 0.401, 0.04307, 0.4012, 0.04289, 0.4818, 0.3026, 0.3564, 0.3477, 0.3581, 0.3477, 0.9279, 0.3026, 0.9296, 0.04307, 0.4012, 0.04325, 0.3191, 0.02991, 0.3191, 0.02954, 0.4012, 0.2771, 0.4835, 0.1665, 0.4832, 0.1666, 0.4005, 0.2766, 0.4001, 0.2764, 0.318, 0.2766, 0.4001, 0.1666, 0.4005, 0.1664, 0.3185, 0.02988, 0.4816, 0.04289, 0.4818, 0.04307, 0.4012, 0.02954, 0.4012, 0.2764, 0.318, 0.2766, 0.4001, 0.1666, 0.4005, 0.1664, 0.3185, 0.1534, 0.4824, 0.1533, 0.4953, 0.0428, 0.4946, 0.04289, 0.4818, 0.1532, 0.401, 0.1534, 0.4824, 0.1665, 0.4832, 0.1666, 0.4005, 0.1534, 0.4824, 0.1532, 0.401, 0.04307, 0.4012, 0.04289, 0.4818, 0.153, 0.3189, 0.1664, 0.3185, 0.1666, 0.4005, 0.1532, 0.401, 0.153, 0.3189, 0.1532, 0.401, 0.04307, 0.4012, 0.04325, 0.3191, 0.2771, 0.4835, 0.2766, 0.4001, 0.1666, 0.4005, 0.1665, 0.4832, 0.153, 0.3189, 0.1532, 0.401, 0.04307, 0.4012, 0.04325, 0.3191, 0.04289, 0.4818, 0.02988, 0.4816, 0.02954, 0.4012, 0.04307, 0.4012, 0.04307, 0.4012, 0.04325, 0.3191, 0.02991, 0.3191, 0.02954, 0.4012, 0.04307, 0.4012, 0.02954, 0.4012, 0.02991, 0.3191, 0.04325, 0.3191, 0.1532, 0.401, 0.1534, 0.4824, 0.1665, 0.4832, 0.1666, 0.4005, 0.1534, 0.4824, 0.1532, 0.401, 0.04307, 0.4012, 0.04289, 0.4818, 0.153, 0.3189, 0.1664, 0.3185, 0.1666, 0.4005, 0.1532, 0.401, 0.1533, 0.4953, 0.1534, 0.4824, 0.04289, 0.4818, 0.0428, 0.4946, 0.1534, 0.4824, 0.04289, 0.4818, 0.04307, 0.4012, 0.1532, 0.401, 0.2764, 0.318, 0.2766, 0.4001, 0.1666, 0.4005, 0.1664, 0.3185, 0.02988, 0.4816, 0.04289, 0.4818, 0.04307, 0.4012, 0.02954, 0.4012, 0.1534, 0.4824, 0.1533, 0.4953, 0.0428, 0.4946, 0.04289, 0.4818, 0.153, 0.3189, 0.1532, 0.401, 0.04307, 0.4012, 0.04325, 0.3191, 0.1532, 0.401, 0.1534, 0.4824, 0.1665, 0.4832, 0.1666, 0.4005, 0.1534, 0.4824, 0.04289, 0.4818, 0.04307, 0.4012, 0.1532, 0.401, 0.1533, 0.4953, 0.1534, 0.4824, 0.04289, 0.4818, 0.0428, 0.4946, 0.6988, 0.3581, 0.3477, 0.3581, 0.3477, 0.3213, 0.6988, 0.3213, 0.2771, 0.4835, 0.1665, 0.4832, 0.1666, 0.4005, 0.2766, 0.4001, 0.04307, 0.4012, 0.04325, 0.3191, 0.02991, 0.3191, 0.02954, 0.4012, 0.02988, 0.4816, 0.04289, 0.4818, 0.04307, 0.4012, 0.02954, 0.4012, 0.2766, 0.4001, 0.2764, 0.318, 0.1664, 0.3185, 0.1666, 0.4005, 0.04307, 0.4012, 0.04325, 0.3191, 0.02991, 0.3191, 0.02954, 0.4012, 0.1532, 0.401, 0.1534, 0.4824, 0.1665, 0.4832, 0.1666, 0.4005, 0.1818, 0.215, 0.329, 0.1494, 0.3294, 0.01015, 0.1815, 0.01015, 0.1664, 0.3185, 0.153, 0.3189, 0.1532, 0.401, 0.1666, 0.4005, 0.1534, 0.4824, 0.1533, 0.4953, 0.0428, 0.4946, 0.04289, 0.4818, 0.2771, 0.4835, 0.2766, 0.4001, 0.1666, 0.4005, 0.1665, 0.4832, 0.2766, 0.4001, 0.2764, 0.318, 0.1664, 0.3185, 0.1666, 0.4005, 0.3875, 0.4148, 0.3875, 0.8613, 0.3477, 0.9279, 0.3477, 0.3581])
me_default.materials.append(mat_mechanical_lever)
me_default.update()
me_default.normals_split_custom_set([tuple(v) for v in zip(*[iter([0.7018, 0.06112, -0.7097, 0.01455, -0.144, -0.9895, 0.0, 0.0, -1.0, 0.8939, 2.61e-08, -0.4483, 0.7754, -0.5462, 0.3168, 0.2061, -0.9785, 0.0, 0.2061, -0.9785, 0.0, 0.4737, -0.4528, -0.7554, 0.2106, -0.9243, -0.3183, -0.3374, -0.9326, -0.1284, -0.6581, -0.5508, -0.5133, 0.5983, -0.5134, -0.6152, 0.6581, -0.5508, 0.5133, 0.3374, -0.9326, 0.1284, 0.2106, -0.9243, -0.3183, 0.5983, -0.5134, -0.6152, -0.2061, -0.9785, 0.0, -0.7754, -0.5462, 0.3168, -0.4737, -0.4528, -0.7554, -0.2061, -0.9785, 0.0, 1.0, 0.0, 0.0, 0.9968, -0.08021, 1.363e-06, 0.6935, -0.1638, -0.7016, 0.8939, 2.61e-08, -0.4483, 0.3374, -0.9326, 0.1284, -0.2106, -0.9243, 0.3183, -0.3374, -0.9326, -0.1284, 0.2106, -0.9243, -0.3183, 1.42e-07, -1.984e-07, -1.0, 2.15e-07, -1.568e-07, -1.0, -0.2561, -0.232, -0.9384, -0.8939, 0.0003927, -0.4483, -1.195e-07, 8.555e-08, 1.0, -7.179e-09, 1.567e-07, 1.0, -4.223e-07, 0.0, 1.0, -0.5002, -0.4477, -0.7411, -0.7424, -0.6602, 0.1142, -1.0, 0.0, 0.0, -0.4483, -1.419e-07, -0.8939, -0.003096, -0.8864, 0.4628, -0.4257, -0.3737, 0.8241, -0.7459, -0.6564, -0.1132, -0.01285, -0.9856, 0.1684, 0.01126, -0.9857, -0.1684, 0.003093, -0.8864, -0.4628, 0.5046, -0.4481, -0.7379, 0.7459, -0.6564, 0.1132, -0.7459, -0.6564, -0.1132, -1.0, 7.967e-08, 0.0, -0.8939, 0.0003927, -0.4483, -0.2561, -0.232, -0.9384, -1.272e-07, 1.569e-07, 1.0, -0.698, -0.06626, 0.7131, -0.4257, -0.3737, 0.8241, 6.195e-08, 0.0, 1.0, 7.089e-08, -1.983e-07, -1.0, -7.102e-08, -1.984e-07, -1.0, -1.212e-07, -1.568e-07, -1.0, 1.207e-07, -1.567e-07, -1.0, -4.243e-07, 0.0, -1.0, -1.451e-07, -1.567e-07, -1.0, 0.5046, -0.4481, -0.7379, 0.7459, -0.6564, 0.1132, 1.0, -1.512e-08, 0.0, 1.0, -3.023e-08, 0.0, 0.709, -0.6271, 0.3225, 0.04345, -0.2063, 0.9775, 0.4737, -0.4528, 0.7554, 0.7018, 0.06112, 0.7097, 0.01455, -0.144, 0.9895, -0.01285, -0.9856, 0.1684, -0.7459, -0.6564, -0.1132, -0.2561, -0.232, -0.9384, -0.009438, -0.8877, -0.4603, -0.4257, -0.3737, 0.8241, -0.698, -0.06626, 0.7131, -0.7071, 1.68e-07, 0.7071, -1.0, 7.967e-08, 0.0, -0.7459, -0.6564, -0.1132, -6.988e-08, 1.985e-07, 1.0, 7.179e-09, 1.567e-07, 1.0, 6.217e-08, 1.567e-07, 1.0, 1.416e-07, 1.983e-07, 1.0, 1.402e-07, 1.589e-07, 1.0, 6.988e-08, 1.985e-07, 1.0, -7.179e-09, 1.567e-07, 1.0, -1.195e-07, 8.555e-08, 1.0, 1.0, -0.006281, -0.001503, 1.0, -0.003069, -0.001367, 0.9999, -0.01136, -0.001507, -0.4478, -0.8941, -0.0005164, -0.8939, -0.4482, -0.001595, -1.0, -0.006233, -0.001502, -1.0, -0.003069, -0.001367, -7.179e-09, 1.567e-07, 1.0, 6.988e-08, 1.985e-07, 1.0, -1.424e-07, 1.987e-07, 1.0, -1.272e-07, 1.569e-07, 1.0, -0.00257, -0.8863, -0.463, 0.00257, -0.9852, -0.1717, -0.7424, -0.6602, 0.1142, -0.5002, -0.4477, -0.7411, -1.0, -0.003759, -0.001213, -1.0, -0.002201, -0.001685, -1.0, -0.002713, -0.001215, -0.5002, -0.4477, -0.7411, -0.4483, -1.419e-07, -0.8939, 7.089e-08, -1.983e-07, -1.0, 1.207e-07, -1.567e-07, -1.0, 0.8939, -4.499e-08, -0.4483, 0.2557, -0.2304, -0.9389, -1.212e-07, -1.568e-07, -1.0, -7.102e-08, -1.984e-07, -1.0, 6.217e-08, 1.567e-07, 1.0, 0.4141, -0.3713, 0.8311, 0.7071, 1.686e-07, 0.7071, 1.416e-07, 1.983e-07, 1.0, 0.6581, -0.5508, 0.5133, -0.5983, -0.5134, 0.6152, -0.2106, -0.9243, 0.3183, 0.3374, -0.9326, 0.1284, 0.4141, -0.3713, 0.8311, 0.003097, -0.8864, 0.4628, -0.002615, -0.9851, 0.1717, 0.7424, -0.6602, -0.1142, 0.709, -0.6271, 0.3225, 0.009327, -0.8877, 0.4603, 0.01126, -0.9857, -0.1684, 0.7459, -0.6564, 0.1132, -0.7424, -0.6602, 0.1142, -0.7083, -0.6246, 0.3291, -1.0, 0.0, 0.0, -1.0, 0.0, 0.0, -0.2561, -0.232, -0.9384, 2.15e-07, -1.568e-07, -1.0, 4.266e-07, 0.0, -1.0, -4.241e-07, 0.0, 1.0, 0.4141, -0.3713, 0.8311, 6.217e-08, 1.567e-07, 1.0, -1.212e-07, -1.568e-07, -1.0, 0.2557, -0.2304, -0.9389, -2.9e-07, 0.0, -1.0, 0.8934, -0.4493, -0.002277, 0.4479, -0.8941, -0.001093, -0.8939, -0.4482, -0.001595, -0.4478, -0.8941, -0.0005164, 1.195e-07, 8.555e-08, 1.0, 7.179e-09, 1.567e-07, 1.0, -6.988e-08, 1.985e-07, 1.0, -1.402e-07, 1.589e-07, 1.0, 1.207e-07, -1.567e-07, -1.0, 2.884e-07, 0.0, -1.0, -0.5002, -0.4477, -0.7411, -0.698, -0.06626, 0.7131, -1.272e-07, 1.569e-07, 1.0, -1.424e-07, 1.987e-07, 1.0, -0.7071, 1.68e-07, 0.7071, 0.7071, 1.686e-07, 0.7071, 0.4141, -0.3713, 0.8311, 0.7424, -0.6602, -0.1142, 1.0, 8.031e-08, 0.0, 0.0009615, -0.8856, 0.4645, -0.7083, -0.6246, 0.3291, -0.7424, -0.6602, 0.1142, 0.00257, -0.9852, -0.1717, 0.7424, -0.6602, -0.1142, -0.002615, -0.9851, 0.1717, -0.0009729, -0.8856, -0.4645, 0.2557, -0.2304, -0.9389, 1.0, 8.031e-08, 0.0, 0.7424, -0.6602, -0.1142, 0.2557, -0.2304, -0.9389, 0.8939, -4.499e-08, -0.4483, 0.8934, -0.4493, -0.002277, 1.0, -0.003667, -0.00124, 1.0, -0.002201, -0.001685, 0.4479, -0.8941, -0.001093, 4.223e-07, 0.0, 1.0, 7.179e-09, 1.567e-07, 1.0, 1.195e-07, 8.555e-08, 1.0, 0.5046, -0.4481, -0.7379, -1.451e-07, -1.567e-07, -1.0, -7.089e-08, -1.983e-07, -1.0, 0.4483, 0.0002838, -0.8939, -1.0, -0.003069, -0.001367, -1.0, -0.006233, -0.001502, -0.9999, -0.01136, -0.001507, 1.42e-07, -1.984e-07, -1.0, -7.089e-08, -1.983e-07, -1.0, -1.451e-07, -1.567e-07, -1.0, 2.15e-07, -1.568e-07, -1.0, -0.4479, -0.8941, -0.0008189, -0.8934, -0.4493, -0.000819, 0.4478, -0.8941, -0.0005926, 0.8939, -0.4482, -0.0005934, -1.0, -0.003759, -0.001213, -0.8934, -0.4493, -0.000819, -0.4479, -0.8941, -0.0008189, -1.0, -0.002201, -0.001685, 1.0, -0.002201, -0.001685, 1.0, -0.003667, -0.00124, 1.0, -0.002713, -0.001215, 0.4483, 0.0, 0.8939, 0.7138, -0.04487, 0.6989, 0.7018, 0.06112, -0.7097, 0.8939, 2.61e-08, -0.4483, -0.4737, -0.4528, 0.7554, -0.04345, -0.2063, 0.9775, -0.01455, -0.144, 0.9895, -0.7018, 0.06111, 0.7097, -0.9968, -0.08021, 1.037e-08, -1.0, 0.0, 0.0, -0.8939, 0.0003927, -0.4483, -0.6935, -0.1638, -0.7016, -0.7018, 0.06112, 0.7097, -0.01455, -0.144, 0.9895, 0.0, 0.0, 1.0, -0.8939, -2.61e-08, 0.4483, -0.7754, -0.5462, -0.3168, -0.7138, -0.04488, -0.6989, 0.6935, -0.1638, -0.7016, 0.4105, -0.2957, -0.8626, 0.7754, -0.5462, 0.3168, 0.4737, -0.4528, -0.7554, 0.7018, 0.06112, -0.7097, 0.7138, -0.04487, 0.6989, 0.7138, -0.04488, -0.6989, 0.4483, -0.0001813, -0.8939, 0.8939, 0.0003927, 0.4483, 0.7018, 0.06112, 0.7097, -0.4483, 0.0, -0.8939, 0.8939, 2.61e-08, -0.4483, 0.6935, -0.1638, -0.7016, -0.7138, -0.04488, -0.6989, -0.971, -0.2391, 2.214e-08, -0.9968, -0.08021, 1.037e-08, -0.6935, -0.1638, -0.7016, -0.4105, -0.2957, -0.8626, 0.4483, 0.0, 0.8939, -0.8939, -2.61e-08, 0.4483, -0.6935, -0.1638, 0.7016, 0.7138, -0.04488, 0.6989, -0.4737, -0.4528, 0.7554, -0.04345, -0.2063, 0.9775, -0.01455, -0.144, 0.9895, -0.7018, 0.06112, 0.7097, -0.8939, 0.0003927, -0.4483, 0.4483, -0.0001813, -0.8939, 0.7138, -0.04488, -0.6989, -0.6935, -0.1638, -0.7016, 0.9968, -0.08021, 5.187e-09, 1.0, 0.0, 0.0, 0.8939, 0.0003927, 0.4483, 0.6935, -0.1638, 0.7016, 0.971, -0.2391, 2.214e-08, 0.4105, -0.2957, -0.8626, 0.6935, -0.1638, -0.7016, 0.9968, -0.08021, 1.363e-06, -0.7754, -0.5462, 0.3168, -0.7138, -0.04487, 0.6989, -0.7018, 0.06111, -0.7097, -0.4737, -0.4528, -0.7554, 0.8939, 0.0005135, 0.4483, -0.4483, -0.0003927, 0.8939, -0.7138, -0.04486, 0.6989, 0.6935, -0.1638, 0.7016, -0.2061, -0.9785, 0.0, -0.7754, -0.5462, 0.3168, -0.4737, -0.4528, -0.7554, -0.2061, -0.9785, 0.0, -0.971, -0.2391, 2.214e-08, -0.4105, -0.2957, 0.8626, -0.6935, -0.1638, 0.7016, -0.9968, -0.08021, -1.327e-06, 1.0, 1.17e-07, 0.0, 0.6581, -0.5508, 0.5133, 0.5983, -0.5134, -0.6152, 1.0, 1.17e-07, 0.0, 0.4737, -0.4528, -0.7554, 0.04345, -0.2063, -0.9775, 0.01455, -0.144, -0.9895, 0.7018, 0.06111, -0.7097, 0.0, 3.822e-07, 1.0, 0.0, 3.822e-07, 1.0, -0.5983, -0.5134, 0.6152, 0.6581, -0.5508, 0.5133, 0.8939, -0.4482, -0.0005934, 0.4478, -0.8941, -0.0005926, 1.0, -0.003069, -0.001367, 1.0, -0.006281, -0.001503, 0.7754, -0.5462, 0.3168, 0.7138, -0.04487, 0.6989, -0.6935, -0.1638, 0.7016, -0.4105, -0.2957, 0.8626, -0.7754, -0.5462, -0.3168, -0.4737, -0.4528, 0.7554, -0.7018, 0.06111, 0.7097, -0.7138, -0.04488, -0.6989, 0.8939, 0.0003927, 0.4483, -0.4483, -0.0001812, 0.8939, -0.7138, -0.04487, 0.6989, 0.6935, -0.1638, 0.7016, -0.7138, -0.04487, 0.6989, -0.4483, -0.0001812, 0.8939, -0.8939, 0.0003927, -0.4483, -0.7018, 0.06111, -0.7097, -0.971, -0.2391, 1.107e-08, -0.9968, -0.08021, 5.187e-09, -0.6935, -0.1638, -0.7016, -0.4105, -0.2957, -0.8626, 0.7138, -0.04488, -0.6989, 0.4483, -0.0003927, -0.8939, 0.8939, 0.0005135, 0.4483, 0.7018, 0.06111, 0.7097, 0.7754, -0.5462, 0.3168, 0.7138, -0.04488, 0.6989, -0.6935, -0.1638, 0.7016, -0.4105, -0.2957, 0.8626, -0.7138, -0.04486, 0.6989, -0.4483, -0.0003927, 0.8939, -0.8939, 0.0005135, -0.4483, -0.7018, 0.06111, -0.7097, 0.7018, 0.06111, -0.7097, 0.01455, -0.144, -0.9895, 0.0, 0.0, -1.0, 0.8939, 2.61e-08, -0.4483, -0.7754, -0.5462, -0.3168, -0.7138, -0.04488, -0.6989, 0.6935, -0.1638, -0.7016, 0.4105, -0.2957, -0.8626, -0.7754, -0.5462, 0.3168, -0.7138, -0.04486, 0.6989, -0.7018, 0.06111, -0.7097, -0.4737, -0.4528, -0.7554, -1.0, -1.17e-07, 0.0, -0.6581, -0.5508, -0.5133, -0.5983, -0.5134, 0.6152, -1.0, -1.17e-07, 0.0, 0.7018, 0.06112, 0.7097, 0.8939, 0.0003927, 0.4483, 0.0, 0.0, 1.0, 0.01455, -0.144, 0.9895, 0.971, -0.2391, 1.107e-08, 0.4105, -0.2957, -0.8626, 0.6935, -0.1638, -0.7016, 0.9968, -0.08021, 1.358e-06, -1.0, 0.0, 0.0, -0.9968, -0.08021, -1.332e-06, -0.6935, -0.1638, 0.7016, -0.8939, -2.61e-08, 0.4483, -0.04345, -0.2063, -0.9775, -0.4737, -0.4528, -0.7554, -0.7018, 0.06111, -0.7097, -0.01455, -0.144, -0.9895, -1.0, 0.0, 0.0, -0.9968, -0.08021, -1.327e-06, -0.6935, -0.1638, 0.7016, -0.8939, -2.61e-08, 0.4483, 0.7754, -0.5462, 0.3168, 0.2061, -0.9785, 0.0, 0.2061, -0.9785, 0.0, 0.4737, -0.4528, -0.7554, -0.7138, -0.04487, 0.6989, -0.7754, -0.5462, 0.3168, 0.4105, -0.2957, 0.8626, 0.6935, -0.1638, 0.7016, 0.7754, -0.5462, -0.3168, 0.7138, -0.04488, -0.6989, 0.7018, 0.06111, 0.7097, 0.4737, -0.4528, 0.7554, 0.4483, 0.0, 0.8939, -0.8939, -2.61e-08, 0.4483, -0.6935, -0.1638, 0.7016, 0.7138, -0.04487, 0.6989, -0.4483, 0.0, -0.8939, -0.7138, -0.04488, -0.6989, -0.7018, 0.06111, 0.7097, -0.8939, -2.61e-08, 0.4483, 0.971, -0.2391, 1.107e-08, 0.9968, -0.08021, 5.187e-09, 0.6935, -0.1638, 0.7016, 0.4105, -0.2957, 0.8626, 0.4483, 0.0, 0.8939, 0.7138, -0.04488, 0.6989, 0.7018, 0.06111, -0.7097, 0.8939, 2.61e-08, -0.4483, 0.4737, -0.4528, -0.7554, 0.04345, -0.2063, -0.9775, 0.01455, -0.144, -0.9895, 0.7018, 0.06112, -0.7097, -0.7018, 0.06111, -0.7097, -0.8939, 0.0005135, -0.4483, 0.0, 0.0, -1.0, -0.01455, -0.144, -0.9895, -0.7018, 0.06111, 0.7097, -0.01455, -0.144, 0.9895, 0.0, 0.0, 1.0, -0.8939, -2.61e-08, 0.4483, 0.7138, -0.04488, -0.6989, 0.7754, -0.5462, -0.3168, -0.4105, -0.2957, -0.8626, -0.6935, -0.1638, -0.7016, 0.7754, -0.5462, -0.3168, 0.7138, -0.04488, -0.6989, 0.7018, 0.06112, 0.7097, 0.4737, -0.4528, 0.7554, -0.4483, 0.0, -0.8939, 0.8939, 2.61e-08, -0.4483, 0.6935, -0.1638, -0.7016, -0.7138, -0.04488, -0.6989, 0.2061, -0.9785, 1.819e-07, 0.7754, -0.5462, -0.3168, 0.4737, -0.4528, 0.7554, 0.2061, -0.9785, 1.819e-07, 0.7754, -0.5462, 0.3168, 0.4737, -0.4528, -0.7554, 0.7018, 0.06111, -0.7097, 0.7138, -0.04488, 0.6989, 1.0, 0.0, 0.0, 0.9968, -0.08021, 1.358e-06, 0.6935, -0.1638, -0.7016, 0.8939, 2.61e-08, -0.4483, 0.04345, -0.2063, 0.9775, 0.4737, -0.4528, 0.7554, 0.7018, 0.06111, 0.7097, 0.01455, -0.144, 0.9895, -0.7754, -0.5462, -0.3168, -0.2061, -0.9785, 1.819e-07, -0.2061, -0.9785, 1.819e-07, -0.4737, -0.4528, 0.7554, -0.4483, 0.0, -0.8939, -0.7138, -0.04488, -0.6989, -0.7018, 0.06112, 0.7097, -0.8939, -2.61e-08, 0.4483, 0.7138, -0.04488, -0.6989, 0.7754, -0.5462, -0.3168, -0.4105, -0.2957, -0.8626, -0.6935, -0.1638, -0.7016, -0.7754, -0.5462, -0.3168, -0.4737, -0.4528, 0.7554, -0.7018, 0.06112, 0.7097, -0.7138, -0.04488, -0.6989, 0.2061, -0.9785, 9.093e-08, 0.7754, -0.5462, -0.3168, 0.4737, -0.4528, 0.7554, 0.2061, -0.9785, 9.093e-08, 0.5983, -0.5134, -0.6152, -0.6581, -0.5508, -0.5133, 0.0, -3.822e-07, -1.0, 0.0, -3.822e-07, -1.0, -0.971, -0.2391, 1.107e-08, -0.4105, -0.2957, 0.8626, -0.6935, -0.1638, 0.7016, -0.9968, -0.08021, -1.332e-06, -0.7018, 0.06111, -0.7097, -0.8939, 0.0003927, -0.4483, 0.0, 0.0, -1.0, -0.01455, -0.144, -0.9895, -0.04345, -0.2063, -0.9775, -0.4737, -0.4528, -0.7554, -0.7018, 0.06111, -0.7097, -0.01455, -0.144, -0.9895, 0.9968, -0.08021, 1.037e-08, 1.0, 0.0, 0.0, 0.8939, 0.0005135, 0.4483, 0.6935, -0.1638, 0.7016, 0.7018, 0.06111, 0.7097, 0.8939, 0.0005135, 0.4483, 0.0, 0.0, 1.0, 0.01455, -0.144, 0.9895, -0.7138, -0.04486, 0.6989, -0.7754, -0.5462, 0.3168, 0.4105, -0.2957, 0.8626, 0.6935, -0.1638, 0.7016, 0.7459, -0.6564, 0.1132, 0.5046, -0.4481, -0.7379, 0.4483, 0.0002838, -0.8939, 1.0, -1.512e-08, 0.0, -0.8939, 0.0005135, -0.4483, 0.4483, -0.0003927, -0.8939, 0.7138, -0.04488, -0.6989, -0.6935, -0.1638, -0.7016, -0.7754, -0.5462, -0.3168, -0.2061, -0.9785, 9.093e-08, -0.2061, -0.9785, 9.093e-08, -0.4737, -0.4528, 0.7554, 0.971, -0.2391, 2.214e-08, 0.9968, -0.08021, 1.037e-08, 0.6935, -0.1638, 0.7016, 0.4105, -0.2957, 0.8626, -0.9968, -0.08021, 5.187e-09, -1.0, 0.0, 0.0, -0.8939, 0.0005135, -0.4483, -0.6935, -0.1638, -0.7016, -0.3374, -0.9326, -0.1284, -0.2106, -0.9243, 0.3183, -0.5983, -0.5134, 0.6152, -0.6581, -0.5508, -0.5133])] * 3)])

# ---- objects
ob_mesh01 = bpy.data.objects.new('Mesh01', me_mesh01)
ob_default = bpy.data.objects.new('default', me_default)

# ---- transforms, parenting, visibility, modifiers, constraints
ob_mesh01.location = (0.0, 0.0, 0.0)
ob_mesh01.color = (0.8, 0.8, 0.8, 1.0)
ob_default.location = (0.0, 0.0, 0.0)
ob_default.color = (0.8, 0.8, 0.8, 1.0)

# ---- collection membership
col_collection.objects.link(ob_mesh01)
col_collection.objects.link(ob_default)

# ---- scene / render settings (as saved in the file)
scene.frame_start = 1; scene.frame_end = 250; scene.frame_set(1)
scene.render.engine = 'BLENDER_EEVEE_NEXT'
scene.render.fps = 25
bpy.context.view_layer.update()

# ---- added for rendering (the .blend has no active camera and no usable light): camera, sun
cam_auto = bpy.data.cameras.new('AutoCamera')
cam_auto.lens = 50.0
cam_auto.sensor_width = 36.0
cam_auto.clip_end = 1000.0
ob_auto_camera = bpy.data.objects.new('AutoCamera', cam_auto)
scene.collection.objects.link(ob_auto_camera)
ob_auto_camera.location = (0.549601, -0.623228, 0.439681)
ob_auto_camera.rotation_euler = (1.09748, -7.21219e-08, 0.694738)
scene.camera = ob_auto_camera
light_auto_sun = bpy.data.lights.new('AutoSun', 'SUN')
light_auto_sun.energy = 3.0
light_auto_sun.angle = 0.0523599
ob_auto_sun = bpy.data.objects.new('AutoSun', light_auto_sun)
scene.collection.objects.link(ob_auto_sun)
ob_auto_sun.rotation_euler = (0.872665, 0.174533, 0.523599)
bpy.context.view_layer.update()
